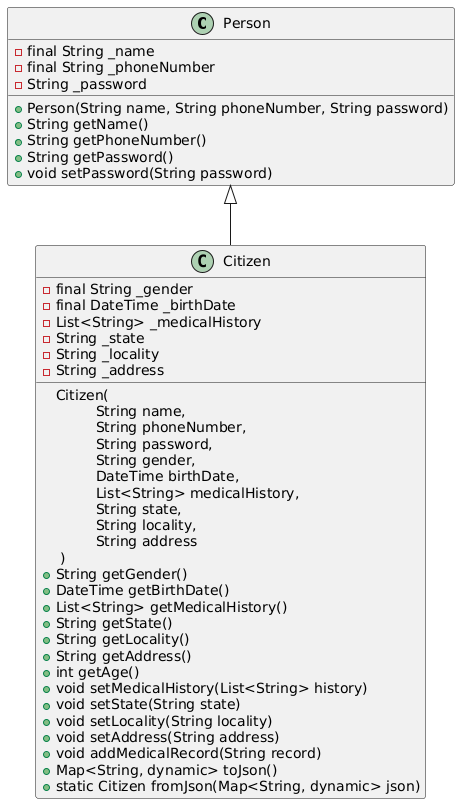

The diagram above was rendered by PlantUML. Its source (embedded in the PNG):
@startuml
class Person {
  - final String _name
  - final String _phoneNumber
  - String _password
  
  + Person(String name, String phoneNumber, String password)
  + String getName()
  + String getPhoneNumber()
  + String getPassword()
  + void setPassword(String password)
}

class Citizen {
  - final String _gender
  - final DateTime _birthDate
  - List<String> _medicalHistory
  - String _state
  - String _locality
  - String _address
  
  + Citizen(\n\t String name,\n\t String phoneNumber,\n\t String password,\n\t String gender,\n\t DateTime birthDate,\n\t List<String> medicalHistory,\n\t String state,\n\t String locality,\n\t String address\n )
  + String getGender()
  + DateTime getBirthDate()
  + List<String> getMedicalHistory()
  + String getState()
  + String getLocality()
  + String getAddress()
  + int getAge()
  + void setMedicalHistory(List<String> history)
  + void setState(String state)
  + void setLocality(String locality)
  + void setAddress(String address)
  + void addMedicalRecord(String record)
  + Map<String, dynamic> toJson()
  + static Citizen fromJson(Map<String, dynamic> json)
}

Person <|-- Citizen
@enduml